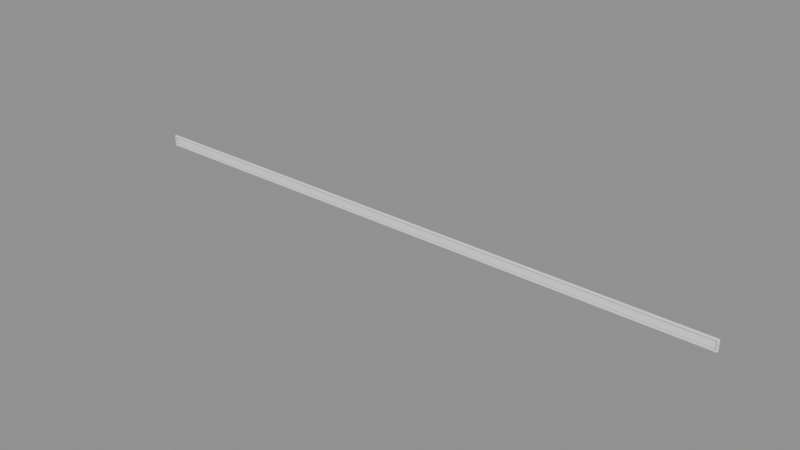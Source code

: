 # Source: WallStuff_Stuffs_stuff15.blend  (saved by Blender 5.2.45; exported with 4.5.12 LTS)
import bpy
from mathutils import Matrix  # noqa: F401  (used for matrix-valued properties, if any)

bpy.ops.wm.read_factory_settings(use_empty=True)
scene = bpy.context.scene
scene.name = 'Scene'

# ---- collections
col_wallstuff_stuffs_stuff15 = bpy.data.collections.new('WallStuff_Stuffs_stuff15'); scene.collection.children.link(col_wallstuff_stuffs_stuff15)

# ---- materials (node trees are filled in below, after node groups)
mat_ao_bake = bpy.data.materials.new('AO-bake')
mat_ao_bake.use_backface_culling_lightprobe_volume = False

# ---- node groups
ng_gltf_settings = bpy.data.node_groups.new('glTF Settings', 'ShaderNodeTree')
_s = ng_gltf_settings.interface.new_socket(name='Occlusion', in_out='INPUT', socket_type='NodeSocketFloat')
_s.subtype = 'FACTOR'
_s.default_value = 1.0
_s.min_value = 0.0
_s.max_value = 1.0
_N = ng_gltf_settings.nodes; _L = ng_gltf_settings.links
n0 = _N.new('NodeGroupInput'); n0.name = 'Group Input'; n0.location = (-200, 0)
n1 = _N.new('NodeGroupOutput'); n1.name = 'Group Output'; n1.location = (-2, -8)
n1.is_active_output = True

# ---- material node trees
mat_ao_bake.use_nodes = True; mat_ao_bake.node_tree.nodes.clear()
_N = mat_ao_bake.node_tree.nodes; _L = mat_ao_bake.node_tree.links
n0 = _N.new('ShaderNodeOutputMaterial'); n0.name = 'Material Output'; n0.location = (340, 260)
n1 = _N.new('ShaderNodeAmbientOcclusion'); n1.name = 'Ambient Occlusion'; n1.location = (-220, 200)
n1.inputs[1].default_value = 2.0
n2 = _N.new('ShaderNodeBsdfPrincipled'); n2.name = 'Principled BSDF'; n2.location = (60, 260)
n2.distribution = 'GGX'
n2.subsurface_method = 'BURLEY'
n2.inputs[3].default_value = 1.45
n2.inputs[27].default_value = (0.0, 0.0, 0.0, 1.0)
n2.inputs[28].default_value = 1.0
n3 = _N.new('ShaderNodeGroup'); n3.name = 'Group'; n3.location = (800, 260)
n3.width = 208
n3.node_tree = ng_gltf_settings
n3.inputs[0].default_value = 1.0
_L.new(n2.outputs[0], n0.inputs[0])
_L.new(n1.outputs[0], n2.inputs[0])
n0.is_active_output = True

# ---- meshes
me_cube_010 = bpy.data.meshes.new('Cube.010')
me_cube_010.from_pydata([(1.515, -0.00978, 0.007152), (1.515, -0.00978, 0.04828), (-1.515, -0.009783, 0.007152), (-1.515, -0.009783, 0.04828), (1.522, 0.0, 0.0), (1.522, 0.0, 0.05543), (-1.522, -2.479e-06, 0.0), (-1.522, -2.479e-06, 0.05543), (-1.522, -0.009783, 0.0), (1.522, -0.00978, 0.0), (1.522, -0.00978, 0.05543), (-1.522, -0.009783, 0.05543), (-1.515, -0.003916, 0.007152), (1.515, -0.003914, 0.007152), (1.515, -0.003914, 0.04828), (-1.515, -0.003916, 0.04828)], [], [(1, 3, 15, 14), (8, 11, 7, 6), (6, 7, 5, 4), (4, 5, 10, 9), (8, 6, 4, 9), (7, 11, 10, 5), (0, 2, 8, 9), (1, 0, 9, 10), (3, 1, 10, 11), (2, 3, 11, 8), (13, 14, 15, 12), (2, 0, 13, 12), (3, 2, 12, 15), (0, 1, 14, 13)])
_uv = me_cube_010.uv_layers.new(name='UVMap')
_uv.uv.foreach_set('vector', [0.5927, 0.0007291, 0.5927, 0.2493, 0.5927, 0.2493, 0.5927, 0.0007291, 0.375, 0.25, 0.625, 0.25, 0.625, 0.5, 0.375, 0.5, 0.375, 0.5, 0.625, 0.5, 0.625, 0.75, 0.375, 0.75, 0.375, 0.75, 0.625, 0.75, 0.625, 1.0, 0.375, 1.0, 0.125, 0.5, 0.375, 0.5, 0.375, 0.75, 0.125, 0.75, 0.625, 0.5, 0.875, 0.5, 0.875, 0.75, 0.625, 0.75, 0.4073, 0.0007291, 0.4073, 0.2493, 0.375, 0.25, 0.375, 0.0, 0.5927, 0.0007291, 0.4073, 0.0007291, 0.375, 0.0, 0.625, 0.0, 0.5927, 0.2493, 0.5927, 0.0007291, 0.625, 0.0, 0.625, 0.25, 0.4073, 0.2493, 0.5927, 0.2493, 0.625, 0.25, 0.375, 0.25, 0.4073, 0.0007291, 0.5927, 0.0007291, 0.5927, 0.2493, 0.4073, 0.2493, 0.4073, 0.2493, 0.4073, 0.0007291, 0.4073, 0.0007291, 0.4073, 0.2493, 0.5927, 0.2493, 0.4073, 0.2493, 0.4073, 0.2493, 0.5927, 0.2493, 0.4073, 0.0007291, 0.5927, 0.0007291, 0.5927, 0.0007291, 0.4073, 0.0007291])
me_cube_010.materials.append(mat_ao_bake)
me_cube_010.update()

# ---- objects
ob_wall0_stuff15 = bpy.data.objects.new('wall0_stuff15', me_cube_010)

# ---- transforms, parenting, visibility, modifiers, constraints
ob_wall0_stuff15.location = (0.0, 0.0, 0.0)
_m = ob_wall0_stuff15.modifiers.new('Bevel', 'BEVEL')
_m.width = 0.001
_m.width_pct = 0.001
_m = ob_wall0_stuff15.modifiers.new('WeightedNormal', 'WEIGHTED_NORMAL')

# ---- collection membership
col_wallstuff_stuffs_stuff15.objects.link(ob_wall0_stuff15)

# ---- scene / render settings (as saved in the file)
scene.frame_start = 1; scene.frame_end = 250; scene.frame_set(1)
scene.render.engine = 'BLENDER_EEVEE_NEXT'
scene.render.bake_bias = 0.0
scene.render.bake_samples = 0
scene.render.compositor_device = 'GPU'
scene.eevee.use_volume_custom_range = False
scene.eevee.fast_gi_thickness_near = 0.1
scene.eevee.fast_gi_thickness_far = 0.0
scene.eevee.ray_tracing_options.screen_trace_thickness = 0.1
bpy.context.view_layer.update()

# ---- added for rendering (the .blend has no active camera and no usable light): camera, sun + grey world if the file has none
cam_auto = bpy.data.cameras.new('AutoCamera')
cam_auto.lens = 50.0
cam_auto.sensor_width = 36.0
cam_auto.clip_end = 1000.0
ob_auto_camera = bpy.data.objects.new('AutoCamera', cam_auto)
scene.collection.objects.link(ob_auto_camera)
ob_auto_camera.location = (2.81611, -3.38422, 2.2806)
ob_auto_camera.rotation_euler = (1.09748, -7.21219e-08, 0.694738)
scene.camera = ob_auto_camera
light_auto_sun = bpy.data.lights.new('AutoSun', 'SUN')
light_auto_sun.energy = 3.0
light_auto_sun.angle = 0.0523599
ob_auto_sun = bpy.data.objects.new('AutoSun', light_auto_sun)
scene.collection.objects.link(ob_auto_sun)
ob_auto_sun.rotation_euler = (0.872665, 0.174533, 0.523599)
if scene.world is None:
    world_auto = bpy.data.worlds.new('AutoWorld')
    world_auto.color = (0.3, 0.3, 0.3)
    scene.world = world_auto
bpy.context.view_layer.update()
